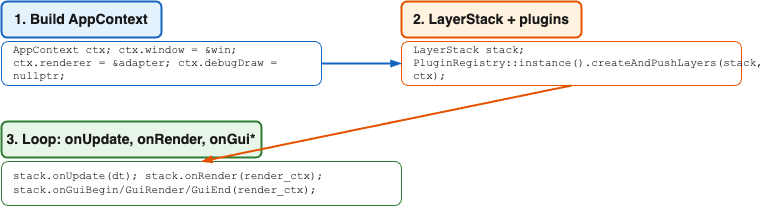

The diagram above was exported from draw.io. Its source (the exported page's mxGraphModel, read from the mxfile embedded in the PNG):
<mxGraphModel dx="505" dy="405" grid="1" gridSize="10" guides="1" tooltips="1" connect="1" arrows="1" fold="1" page="1" pageScale="1" pageWidth="1200" pageHeight="800" math="0" shadow="0">
  <root>
    <mxCell id="0" />
    <mxCell id="1" parent="0" />
    <mxCell id="step1" value="1. Build AppContext" style="rounded=1;whiteSpace=wrap;html=1;fillColor=#e3f2fd;strokeColor=#1565c0;strokeWidth=2;fontSize=14;fontStyle=1;fontColor=#1a1a1a;" parent="1" vertex="1">
      <mxGeometry x="80" y="60" width="160" height="36" as="geometry" />
    </mxCell>
    <mxCell id="code1" value="AppContext ctx; ctx.window = &amp;win;&#10;ctx.renderer = &amp;adapter; ctx.debugDraw = nullptr;" style="rounded=1;whiteSpace=wrap;html=1;fillColor=#ffffff;strokeColor=#1565c0;align=left;verticalAlign=middle;spacingLeft=10;fontSize=11;fontFamily=Courier New;fontColor=#1a1a1a;" parent="1" vertex="1">
      <mxGeometry x="80" y="100" width="320" height="44" as="geometry" />
    </mxCell>
    <mxCell id="step2" value="2. LayerStack + plugins" style="rounded=1;whiteSpace=wrap;html=1;fillColor=#fff3e0;strokeColor=#e65100;strokeWidth=2;fontSize=14;fontStyle=1;fontColor=#1a1a1a;" parent="1" vertex="1">
      <mxGeometry x="480" y="60" width="180" height="36" as="geometry" />
    </mxCell>
    <mxCell id="code2" value="LayerStack stack;&#10;PluginRegistry::instance().createAndPushLayers(stack, ctx);" style="rounded=1;whiteSpace=wrap;html=1;fillColor=#ffffff;strokeColor=#e65100;align=left;verticalAlign=middle;spacingLeft=10;fontSize=11;fontFamily=Courier New;fontColor=#1a1a1a;" parent="1" vertex="1">
      <mxGeometry x="480" y="100" width="340" height="44" as="geometry" />
    </mxCell>
    <mxCell id="step3" value="3. Loop: onUpdate, onRender, onGui*" style="rounded=1;whiteSpace=wrap;html=1;fillColor=#e8f5e9;strokeColor=#2e7d32;strokeWidth=2;fontSize=14;fontStyle=1;fontColor=#1a1a1a;" parent="1" vertex="1">
      <mxGeometry x="80" y="180" width="260" height="36" as="geometry" />
    </mxCell>
    <mxCell id="code3" value="stack.onUpdate(dt); stack.onRender(render_ctx);&#10;stack.onGuiBegin/GuiRender/GuiEnd(render_ctx);" style="rounded=1;whiteSpace=wrap;html=1;fillColor=#ffffff;strokeColor=#2e7d32;align=left;verticalAlign=middle;spacingLeft=10;fontSize=11;fontFamily=Courier New;fontColor=#1a1a1a;" parent="1" vertex="1">
      <mxGeometry x="80" y="220" width="400" height="44" as="geometry" />
    </mxCell>
    <mxCell id="arr1" style="endArrow=blockThin;endFill=1;html=1;strokeWidth=2;strokeColor=#1565c0;exitX=1;exitY=0.5;exitDx=0;exitDy=0;entryX=0;entryY=0.5;entryDx=0;entryDy=0;" parent="1" source="code1" target="code2" edge="1">
      <mxGeometry relative="1" as="geometry" />
    </mxCell>
    <mxCell id="arr2" style="endArrow=blockThin;endFill=1;html=1;strokeWidth=2;strokeColor=#e65100;exitX=0.5;exitY=1;exitDx=0;exitDy=0;entryX=0.5;entryY=0;entryDx=0;entryDy=0;" parent="1" source="code2" target="code3" edge="1">
      <mxGeometry relative="1" as="geometry" />
    </mxCell>
  </root>
</mxGraphModel>